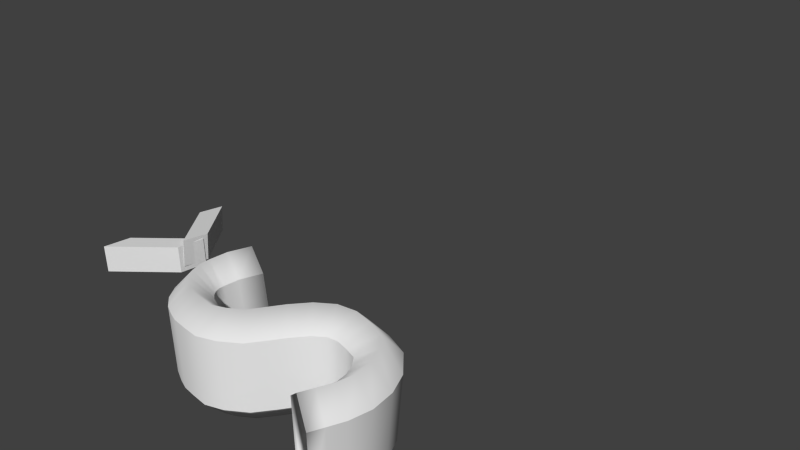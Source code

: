 # Source: untitled3.blend  (saved by Blender 2.66.0; exported with 4.5.12 LTS)
import bpy
from mathutils import Matrix  # noqa: F401  (used for matrix-valued properties, if any)

bpy.ops.wm.read_factory_settings(use_empty=True)
scene = bpy.context.scene
scene.name = 'Scene'

# ---- collections
col_collection_1 = bpy.data.collections.new('Collection 1'); scene.collection.children.link(col_collection_1)

# ---- world
world_world = bpy.data.worlds.new('World'); scene.world = world_world
world_world.color = (0.05088, 0.05088, 0.05088)
world_world.use_sun_shadow = False
world_world.sun_shadow_jitter_overblur = 0.0
world_world.cycles.sampling_method = 'MANUAL'
world_world.cycles.sample_map_resolution = 256

# ---- cameras
cam_camera = bpy.data.cameras.new('Camera')
cam_camera.clip_end = 100.0
cam_camera.lens = 35.0
cam_camera.sensor_width = 32.0
cam_camera.sensor_height = 18.0
cam_camera.ortho_scale = 7.314
cam_camera.dof.focus_distance = 0.0
cam_camera.dof.aperture_fstop = 128.0

# ---- meshes
me_cube_001 = bpy.data.meshes.new('Cube.001')
me_cube_001.from_pydata([(-0.807, -6.573, 0.8987), (-0.6684, -8.561, 1.073), (-0.7991, -6.747, -1.094), (-0.6604, -8.735, -0.9194), (-4.724, -3.058, 0.5821), (-4.585, -5.046, 0.7564), (-4.716, -3.232, -1.41), (-4.577, -5.22, -1.236), (-1.0, -1.0, -1.0), (-1.0, 1.0, -1.0), (-1.0, -1.0, 1.0), (-1.0, 1.0, 1.0), (-4.663, -4.792, -1.006), (-4.663, -2.792, -1.006), (-4.663, -4.792, 0.9938), (-4.663, -2.792, 0.9938)], [], [(3, 1, 5, 7), (6, 7, 5, 4), (1, 0, 4, 5), (0, 2, 6, 4), (2, 3, 7, 6), (11, 9, 13, 15), (14, 15, 13, 12), (9, 8, 12, 13), (8, 10, 14, 12), (10, 11, 15, 14)])
me_cube_001.use_remesh_preserve_volume = False
me_cube_001.use_remesh_preserve_attributes = False
me_cube_001.use_mirror_vertex_groups = False
me_cube_001.update()
me_mesh_001 = bpy.data.meshes.new('Mesh.001')
me_mesh_001.from_pydata([(-1.246, 1.808, -0.2335), (-1.055, 1.778, -0.426), (-0.869, 1.726, -0.2335), (-1.305, 1.587, -0.2335), (-1.114, 1.557, -0.426), (-0.9279, 1.504, -0.2335), (-1.337, 1.389, -0.2554), (-1.142, 1.396, -0.4454), (-0.9518, 1.377, -0.2508), (-1.313, 1.183, -0.2606), (-1.124, 1.237, -0.4489), (-0.9421, 1.287, -0.2517), (-1.235, 1.014, -0.2597), (-1.07, 1.121, -0.4482), (-0.9148, 1.229, -0.2513), (-1.115, 0.8829, -0.255), (-0.9849, 1.029, -0.4449), (-0.8686, 1.179, -0.2494), (-0.9698, 0.7908, -0.2476), (-0.8771, 0.9611, -0.4394), (-0.8019, 1.138, -0.246), (-0.8133, 0.7336, -0.238), (-0.7354, 0.9098, -0.4309), (-0.6918, 1.1, -0.24), (-0.6777, 0.6931, -0.2196), (-0.6256, 0.8759, -0.415), (-0.6078, 1.072, -0.2267), (-0.5319, 0.6834, -0.2122), (-0.5113, 0.87, -0.4099), (-0.5086, 1.068, -0.2226), (-0.3492, 0.6779, -0.2034), (-0.3668, 0.8627, -0.4031), (-0.4079, 1.059, -0.2181), (-0.1699, 0.7449, -0.1931), (-0.2587, 0.9045, -0.3955), (-0.3623, 1.078, -0.2129), (0.001505, 0.8826, -0.1978), (-0.1281, 1.01, -0.4009), (-0.2759, 1.15, -0.219), (0.1353, 1.057, -0.1864), (-0.00328, 1.174, -0.39), (-0.1737, 1.287, -0.2093), (0.2355, 1.196, -0.1759), (0.102, 1.319, -0.379), (-0.06316, 1.439, -0.1978), (0.3378, 1.312, -0.1666), (0.2227, 1.455, -0.3682), (0.08189, 1.6, -0.1852), (0.4165, 1.371, -0.1631), (0.3421, 1.541, -0.3633), (0.2578, 1.722, -0.1783), (0.484, 1.387, -0.1641), (0.4676, 1.57, -0.365), (0.4618, 1.771, -0.1808), (0.5843, 1.371, -0.1691), (0.607, 1.552, -0.3716), (0.6534, 1.75, -0.1896), (0.6747, 1.356, -0.1747), (0.7535, 1.517, -0.3805), (0.8644, 1.691, -0.2022), (0.7368, 1.286, -0.1795), (0.8749, 1.393, -0.3887), (1.047, 1.512, -0.214), (0.7874, 1.186, -0.1804), (0.9515, 1.244, -0.3904), (1.15, 1.313, -0.2165), (0.8065, 1.1, -0.1788), (0.9803, 1.104, -0.3889), (1.19, 1.109, -0.2151), (0.7936, 1.033, -0.1798), (0.9618, 0.9918, -0.3904), (1.164, 0.9331, -0.2173), (0.753, 0.9336, -0.1829), (0.9155, 0.8754, -0.394), (1.11, 0.793, -0.2215), (0.7029, 0.8086, -0.1867), (0.8654, 0.7504, -0.3978), (1.06, 0.668, -0.2253), (-0.869, 1.726, -0.2335), (-0.877, 1.689, 0.4054), (-0.9279, 1.504, -0.2335), (-0.9359, 1.468, 0.4054), (-0.9518, 1.377, -0.2508), (-0.9607, 1.334, 0.3877), (-0.9421, 1.287, -0.2517), (-0.9553, 1.279, 0.3882), (-0.9148, 1.229, -0.2513), (-0.9321, 1.23, 0.3885), (-0.8686, 1.179, -0.2494), (-0.8917, 1.187, 0.3901), (-0.8019, 1.138, -0.246), (-0.8309, 1.149, 0.3932), (-0.6918, 1.1, -0.24), (-0.7486, 1.122, 0.3971), (-0.6078, 1.072, -0.2267), (-0.6647, 1.095, 0.4104), (-0.5086, 1.068, -0.2226), (-0.5382, 1.087, 0.4164), (-0.4079, 1.059, -0.2181), (-0.4468, 1.077, 0.4205), (-0.3623, 1.078, -0.2129), (-0.3867, 1.102, 0.4262), (-0.2759, 1.15, -0.219), (-0.3062, 1.169, 0.42), (-0.1737, 1.287, -0.2093), (-0.2265, 1.279, 0.4285), (-0.06316, 1.439, -0.1978), (-0.1156, 1.432, 0.44), (0.08189, 1.6, -0.1852), (0.03939, 1.603, 0.4534), (0.2578, 1.722, -0.1783), (0.2412, 1.743, 0.4611), (0.4618, 1.771, -0.1808), (0.4794, 1.8, 0.4584), (0.6534, 1.75, -0.1896), (0.6928, 1.777, 0.4486), (0.8644, 1.691, -0.2022), (0.9174, 1.713, 0.4352), (1.047, 1.512, -0.214), (1.105, 1.53, 0.4232), (1.15, 1.313, -0.2165), (1.206, 1.333, 0.4207), (1.19, 1.109, -0.2151), (1.25, 1.109, 0.4221), (1.164, 0.9331, -0.2173), (1.221, 0.9041, 0.4195), (1.11, 0.793, -0.2215), (1.163, 0.7527, 0.415), (1.06, 0.668, -0.2253), (1.113, 0.6277, 0.4112), (-1.254, 1.772, 0.4054), (-1.246, 1.808, -0.2335), (-1.313, 1.55, 0.4054), (-1.305, 1.587, -0.2335), (-1.346, 1.345, 0.3831), (-1.337, 1.389, -0.2554), (-1.326, 1.175, 0.3792), (-1.313, 1.183, -0.2606), (-1.252, 1.015, 0.3801), (-1.235, 1.014, -0.2597), (-1.138, 0.8902, 0.3846), (-1.115, 0.8829, -0.255), (-0.9987, 0.8019, 0.3916), (-0.9698, 0.7908, -0.2476), (-0.87, 0.756, 0.3991), (-0.8133, 0.7336, -0.238), (-0.7346, 0.7155, 0.4175), (-0.6777, 0.6931, -0.2196), (-0.5615, 0.7025, 0.4269), (-0.5319, 0.6834, -0.2122), (-0.3881, 0.6966, 0.4352), (-0.3492, 0.6779, -0.2034), (-0.1943, 0.7687, 0.446), (-0.1699, 0.7449, -0.1931), (-0.02882, 0.9018, 0.4412), (0.001505, 0.8826, -0.1978), (0.08249, 1.05, 0.4514), (0.1353, 1.057, -0.1864), (0.1831, 1.189, 0.4619), (0.2355, 1.196, -0.1759), (0.2953, 1.315, 0.472), (0.3378, 1.312, -0.1666), (0.3999, 1.392, 0.4764), (0.4165, 1.371, -0.1631), (0.5016, 1.415, 0.475), (0.484, 1.387, -0.1641), (0.6237, 1.399, 0.4691), (0.5843, 1.371, -0.1691), (0.7278, 1.378, 0.4627), (0.6747, 1.356, -0.1747), (0.794, 1.305, 0.4576), (0.7368, 1.286, -0.1795), (0.844, 1.206, 0.4568), (0.7874, 1.186, -0.1804), (0.8667, 1.1, 0.4584), (0.8065, 1.1, -0.1788), (0.8503, 1.004, 0.457), (0.7936, 1.033, -0.1798), (0.8059, 0.8933, 0.4536), (0.753, 0.9336, -0.1829), (0.7558, 0.7683, 0.4498), (0.7029, 0.8086, -0.1867), (-0.877, 1.689, 0.4054), (-1.068, 1.719, 0.5979), (-1.254, 1.772, 0.4054), (-0.9359, 1.468, 0.4054), (-1.127, 1.498, 0.5979), (-1.313, 1.55, 0.4054), (-0.9607, 1.334, 0.3877), (-1.156, 1.326, 0.5777), (-1.346, 1.345, 0.3831), (-0.9553, 1.279, 0.3882), (-1.145, 1.224, 0.5764), (-1.326, 1.175, 0.3792), (-0.9321, 1.23, 0.3885), (-1.097, 1.123, 0.577), (-1.252, 1.015, 0.3801), (-0.8917, 1.187, 0.3901), (-1.022, 1.041, 0.58), (-1.138, 0.8902, 0.3846), (-0.8309, 1.149, 0.3932), (-0.9235, 0.9789, 0.585), (-0.9987, 0.8019, 0.3916), (-0.7486, 1.122, 0.3971), (-0.8264, 0.9457, 0.59), (-0.87, 0.756, 0.3991), (-0.6647, 1.095, 0.4104), (-0.7168, 0.9118, 0.6059), (-0.7346, 0.7155, 0.4175), (-0.5382, 1.087, 0.4164), (-0.5587, 0.9007, 0.6141), (-0.5615, 0.7025, 0.4269), (-0.4468, 1.077, 0.4205), (-0.4292, 0.8926, 0.6202), (-0.3881, 0.6966, 0.4352), (-0.3867, 1.102, 0.4262), (-0.2978, 0.9426, 0.6286), (-0.1943, 0.7687, 0.446), (-0.3062, 1.169, 0.42), (-0.1767, 1.041, 0.6231), (-0.02882, 0.9018, 0.4412), (-0.2265, 1.279, 0.4285), (-0.08794, 1.162, 0.6321), (0.08249, 1.05, 0.4514), (-0.1156, 1.432, 0.44), (0.01797, 1.308, 0.6431), (0.1831, 1.189, 0.4619), (0.03939, 1.603, 0.4534), (0.1546, 1.46, 0.6551), (0.2953, 1.315, 0.472), (0.2412, 1.743, 0.4611), (0.3156, 1.573, 0.6614), (0.3999, 1.392, 0.4764), (0.4794, 1.8, 0.4584), (0.4958, 1.616, 0.6592), (0.5016, 1.415, 0.475), (0.6928, 1.777, 0.4486), (0.6701, 1.596, 0.6511), (0.6237, 1.399, 0.4691), (0.9174, 1.713, 0.4352), (0.8386, 1.552, 0.6409), (0.7278, 1.378, 0.4627), (1.105, 1.53, 0.4232), (0.9666, 1.423, 0.6323), (0.794, 1.305, 0.4576), (1.206, 1.333, 0.4207), (1.042, 1.276, 0.6307), (0.844, 1.206, 0.4568), (1.25, 1.109, 0.4221), (1.077, 1.105, 0.6322), (0.8667, 1.1, 0.4584), (1.221, 0.9041, 0.4195), (1.053, 0.9452, 0.6301), (0.8503, 1.004, 0.457), (1.163, 0.7527, 0.415), (1.0, 0.8109, 0.6261), (0.8059, 0.8933, 0.4536), (1.113, 0.6277, 0.4112), (0.9502, 0.6859, 0.6223), (0.7558, 0.7683, 0.4498)], [(0, 79), (178, 257), (179, 259), (129, 180)], [(1, 4, 3, 0), (2, 5, 4, 1), (4, 7, 6, 3), (5, 8, 7, 4), (7, 10, 9, 6), (8, 11, 10, 7), (10, 13, 12, 9), (11, 14, 13, 10), (13, 16, 15, 12), (14, 17, 16, 13), (16, 19, 18, 15), (17, 20, 19, 16), (19, 22, 21, 18), (20, 23, 22, 19), (22, 25, 24, 21), (23, 26, 25, 22), (25, 28, 27, 24), (26, 29, 28, 25), (28, 31, 30, 27), (29, 32, 31, 28), (31, 34, 33, 30), (32, 35, 34, 31), (34, 37, 36, 33), (35, 38, 37, 34), (37, 40, 39, 36), (38, 41, 40, 37), (40, 43, 42, 39), (41, 44, 43, 40), (43, 46, 45, 42), (44, 47, 46, 43), (46, 49, 48, 45), (47, 50, 49, 46), (49, 52, 51, 48), (50, 53, 52, 49), (52, 55, 54, 51), (53, 56, 55, 52), (55, 58, 57, 54), (56, 59, 58, 55), (58, 61, 60, 57), (59, 62, 61, 58), (61, 64, 63, 60), (62, 65, 64, 61), (64, 67, 66, 63), (65, 68, 67, 64), (67, 70, 69, 66), (68, 71, 70, 67), (70, 73, 72, 69), (71, 74, 73, 70), (73, 76, 75, 72), (74, 77, 76, 73), (79, 81, 80, 78), (81, 83, 82, 80), (83, 85, 84, 82), (85, 87, 86, 84), (87, 89, 88, 86), (89, 91, 90, 88), (91, 93, 92, 90), (93, 95, 94, 92), (95, 97, 96, 94), (97, 99, 98, 96), (99, 101, 100, 98), (101, 103, 102, 100), (103, 105, 104, 102), (105, 107, 106, 104), (107, 109, 108, 106), (109, 111, 110, 108), (111, 113, 112, 110), (113, 115, 114, 112), (115, 117, 116, 114), (117, 119, 118, 116), (119, 121, 120, 118), (121, 123, 122, 120), (123, 125, 124, 122), (125, 127, 126, 124), (127, 129, 128, 126), (131, 133, 132, 130), (133, 135, 134, 132), (135, 137, 136, 134), (137, 139, 138, 136), (139, 141, 140, 138), (141, 143, 142, 140), (143, 145, 144, 142), (145, 147, 146, 144), (147, 149, 148, 146), (149, 151, 150, 148), (151, 153, 152, 150), (153, 155, 154, 152), (155, 157, 156, 154), (157, 159, 158, 156), (159, 161, 160, 158), (161, 163, 162, 160), (163, 165, 164, 162), (165, 167, 166, 164), (167, 169, 168, 166), (169, 171, 170, 168), (171, 173, 172, 170), (173, 175, 174, 172), (175, 177, 176, 174), (177, 179, 178, 176), (179, 181, 180, 178), (183, 186, 185, 182), (184, 187, 186, 183), (186, 189, 188, 185), (187, 190, 189, 186), (189, 192, 191, 188), (190, 193, 192, 189), (192, 195, 194, 191), (193, 196, 195, 192), (195, 198, 197, 194), (196, 199, 198, 195), (198, 201, 200, 197), (199, 202, 201, 198), (201, 204, 203, 200), (202, 205, 204, 201), (204, 207, 206, 203), (205, 208, 207, 204), (207, 210, 209, 206), (208, 211, 210, 207), (210, 213, 212, 209), (211, 214, 213, 210), (213, 216, 215, 212), (214, 217, 216, 213), (216, 219, 218, 215), (217, 220, 219, 216), (219, 222, 221, 218), (220, 223, 222, 219), (222, 225, 224, 221), (223, 226, 225, 222), (225, 228, 227, 224), (226, 229, 228, 225), (228, 231, 230, 227), (229, 232, 231, 228), (231, 234, 233, 230), (232, 235, 234, 231), (234, 237, 236, 233), (235, 238, 237, 234), (237, 240, 239, 236), (238, 241, 240, 237), (240, 243, 242, 239), (241, 244, 243, 240), (243, 246, 245, 242), (244, 247, 246, 243), (246, 249, 248, 245), (247, 250, 249, 246), (249, 252, 251, 248), (250, 253, 252, 249), (252, 255, 254, 251), (253, 256, 255, 252), (255, 258, 257, 254), (256, 259, 258, 255), (4, 5, 2), (4, 2, 1), (182, 79, 2, 78, 1, 131, 0, 130, 184, 183), (128, 75, 76, 77, 129), (129, 257, 77, 76, 181, 75, 259, 180, 258)])
me_mesh_001.polygons.foreach_set('use_smooth', [1, 1, 1, 1, 1, 1, 1, 1, 1, 1, 1, 1, 1, 1, 1, 1, 1, 1, 1, 1, 1, 1, 1, 1, 1, 1, 1, 1, 1, 1, 1, 1, 1, 1, 1, 1, 1, 1, 1, 1, 1, 1, 1, 1, 1, 1, 1, 1, 1, 1, 1, 1, 1, 1, 1, 1, 1, 1, 1, 1, 1, 1, 1, 1, 1, 1, 1, 1, 1, 1, 1, 1, 1, 1, 1, 1, 1, 1, 1, 1, 1, 1, 1, 1, 1, 1, 1, 1, 1, 1, 1, 1, 1, 1, 1, 1, 1, 1, 1, 1, 1, 1, 1, 1, 1, 1, 1, 1, 1, 1, 1, 1, 1, 1, 1, 1, 1, 1, 1, 1, 1, 1, 1, 1, 1, 1, 1, 1, 1, 1, 1, 1, 1, 1, 1, 1, 1, 1, 1, 1, 1, 1, 1, 1, 1, 1, 1, 1, 1, 1, 0, 0, 1, 1, 1])
me_mesh_001.use_remesh_preserve_volume = False
me_mesh_001.use_remesh_preserve_attributes = False
me_mesh_001.use_mirror_vertex_groups = False
me_mesh_001.update()

# ---- objects
ob_cube = bpy.data.objects.new('Cube', me_cube_001)
ob_nurbspath = bpy.data.objects.new('NurbsPath', me_mesh_001)
ob_camera = bpy.data.objects.new('Camera', cam_camera)

# ---- transforms, parenting, visibility, modifiers, constraints
ob_cube.location = (0.2222, -3.477, 1.448)
ob_cube.rotation_euler = (-0.001655, 0.0004103, -0.03478)
ob_cube.scale = (-0.1318, -0.1318, -0.1318)
ob_cube.lineart.crease_threshold = 0.0
ob_nurbspath.location = (2.546, -4.453, 1.086)
ob_nurbspath.lineart.crease_threshold = 0.0
ob_camera.location = (7.481, -6.508, 5.344)
ob_camera.rotation_euler = (1.109, 0.01082, 0.8149)
ob_camera.lock_rotations_4d = False
ob_camera.empty_display_type = 'ARROWS'
ob_camera.color = (0.0, 0.0, 0.0, 0.0)
ob_camera.display_type = 'WIRE'
ob_camera.lineart.crease_threshold = 0.0

# ---- collection membership
col_collection_1.objects.link(ob_cube)
col_collection_1.objects.link(ob_nurbspath)
col_collection_1.objects.link(ob_camera)

# ---- scene / render settings (as saved in the file)
scene.camera = ob_camera
scene.frame_start = 1; scene.frame_end = 250; scene.frame_set(1)
scene.render.engine = 'BLENDER_EEVEE_NEXT'
scene.render.image_settings.color_mode = 'RGB'
scene.render.image_settings.compression = 90
scene.render.resolution_percentage = 50
scene.render.dither_intensity = 0.0
scene.render.bake_margin = 2
scene.cycles.use_denoising = False
scene.cycles.samples = 10
scene.cycles.sampling_pattern = 'TABULATED_SOBOL'
scene.cycles.light_sampling_threshold = 0.0
scene.cycles.use_adaptive_sampling = False
scene.cycles.use_light_tree = False
scene.cycles.blur_glossy = 0.0
scene.cycles.volume_bounces = 1
scene.cycles.pixel_filter_type = 'GAUSSIAN'
scene.cycles.sample_clamp_indirect = 0.0
scene.view_settings.view_transform = 'Standard'
bpy.context.view_layer.update()

# ---- added for rendering (the .blend has no usable light): sun
light_auto_sun = bpy.data.lights.new('AutoSun', 'SUN')
light_auto_sun.energy = 3.0
light_auto_sun.angle = 0.0523599
ob_auto_sun = bpy.data.objects.new('AutoSun', light_auto_sun)
scene.collection.objects.link(ob_auto_sun)
ob_auto_sun.rotation_euler = (0.872665, 0.174533, 0.523599)
bpy.context.view_layer.update()
